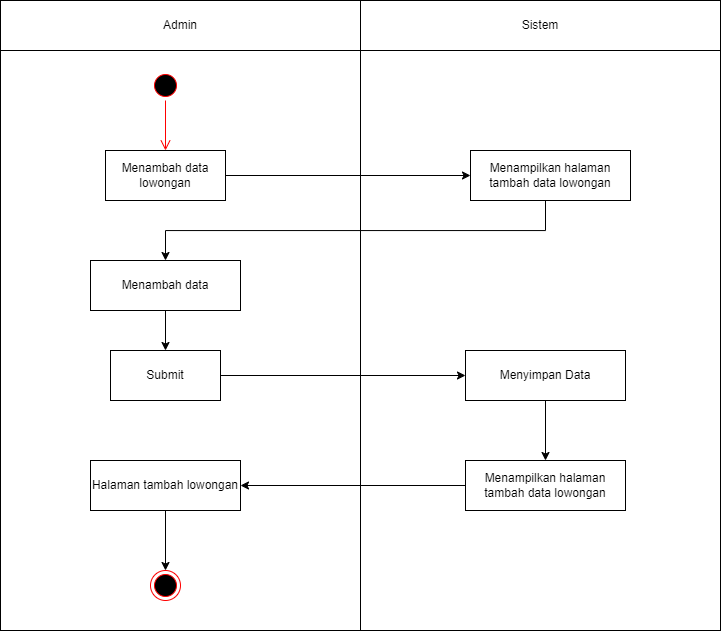

The diagram above was exported from draw.io. Its source (the exported page's mxGraphModel, read from the mxfile embedded in the PNG):
<mxGraphModel dx="1035" dy="511" grid="1" gridSize="10" guides="1" tooltips="1" connect="1" arrows="1" fold="1" page="1" pageScale="1" pageWidth="827" pageHeight="1169" math="0" shadow="0">
  <root>
    <mxCell id="0" />
    <mxCell id="1" parent="0" />
    <mxCell id="J97s1UXbX2JZv0q3zMkI-1" value="" style="rounded=0;whiteSpace=wrap;html=1;" parent="1" vertex="1">
      <mxGeometry x="40" y="80" width="360" height="630" as="geometry" />
    </mxCell>
    <mxCell id="J97s1UXbX2JZv0q3zMkI-2" value="" style="rounded=0;whiteSpace=wrap;html=1;" parent="1" vertex="1">
      <mxGeometry x="400" y="80" width="360" height="630" as="geometry" />
    </mxCell>
    <mxCell id="J97s1UXbX2JZv0q3zMkI-3" value="Admin" style="rounded=0;whiteSpace=wrap;html=1;" parent="1" vertex="1">
      <mxGeometry x="40" y="80" width="360" height="50" as="geometry" />
    </mxCell>
    <mxCell id="J97s1UXbX2JZv0q3zMkI-4" value="Sistem" style="rounded=0;whiteSpace=wrap;html=1;" parent="1" vertex="1">
      <mxGeometry x="400" y="80" width="360" height="50" as="geometry" />
    </mxCell>
    <mxCell id="J97s1UXbX2JZv0q3zMkI-5" value="" style="ellipse;html=1;shape=startState;fillColor=#000000;strokeColor=#ff0000;" parent="1" vertex="1">
      <mxGeometry x="190" y="150" width="30" height="30" as="geometry" />
    </mxCell>
    <mxCell id="J97s1UXbX2JZv0q3zMkI-6" value="" style="edgeStyle=orthogonalEdgeStyle;html=1;verticalAlign=bottom;endArrow=open;endSize=8;strokeColor=#ff0000;rounded=0;entryX=0.5;entryY=0;entryDx=0;entryDy=0;entryPerimeter=0;" parent="1" source="J97s1UXbX2JZv0q3zMkI-5" edge="1" target="J97s1UXbX2JZv0q3zMkI-8">
      <mxGeometry relative="1" as="geometry">
        <mxPoint x="205" y="225" as="targetPoint" />
        <Array as="points" />
      </mxGeometry>
    </mxCell>
    <mxCell id="J97s1UXbX2JZv0q3zMkI-8" value="Menambah data lowongan" style="html=1;whiteSpace=wrap;" parent="1" vertex="1">
      <mxGeometry x="145" y="230" width="120" height="50" as="geometry" />
    </mxCell>
    <mxCell id="oZyjTgSH1oN0kk6BzMjp-6" style="edgeStyle=orthogonalEdgeStyle;rounded=0;orthogonalLoop=1;jettySize=auto;html=1;entryX=0.5;entryY=0;entryDx=0;entryDy=0;" edge="1" parent="1" source="J97s1UXbX2JZv0q3zMkI-9" target="oZyjTgSH1oN0kk6BzMjp-1">
      <mxGeometry relative="1" as="geometry">
        <Array as="points">
          <mxPoint x="585" y="310" />
          <mxPoint x="205" y="310" />
        </Array>
      </mxGeometry>
    </mxCell>
    <mxCell id="J97s1UXbX2JZv0q3zMkI-9" value="Menampilkan halaman tambah data lowongan" style="html=1;whiteSpace=wrap;" parent="1" vertex="1">
      <mxGeometry x="510" y="230" width="160" height="50" as="geometry" />
    </mxCell>
    <mxCell id="J97s1UXbX2JZv0q3zMkI-10" value="" style="endArrow=classic;html=1;rounded=0;entryX=0;entryY=0.5;entryDx=0;entryDy=0;exitX=1;exitY=0.5;exitDx=0;exitDy=0;" parent="1" source="J97s1UXbX2JZv0q3zMkI-8" target="J97s1UXbX2JZv0q3zMkI-9" edge="1">
      <mxGeometry width="50" height="50" relative="1" as="geometry">
        <mxPoint x="280" y="280" as="sourcePoint" />
        <mxPoint x="330" y="230" as="targetPoint" />
      </mxGeometry>
    </mxCell>
    <mxCell id="oZyjTgSH1oN0kk6BzMjp-23" style="edgeStyle=orthogonalEdgeStyle;rounded=0;orthogonalLoop=1;jettySize=auto;html=1;entryX=0.5;entryY=0;entryDx=0;entryDy=0;" edge="1" parent="1" source="J97s1UXbX2JZv0q3zMkI-11" target="oZyjTgSH1oN0kk6BzMjp-22">
      <mxGeometry relative="1" as="geometry" />
    </mxCell>
    <mxCell id="J97s1UXbX2JZv0q3zMkI-11" value="Menyimpan Data" style="html=1;whiteSpace=wrap;" parent="1" vertex="1">
      <mxGeometry x="505" y="430" width="160" height="50" as="geometry" />
    </mxCell>
    <mxCell id="J97s1UXbX2JZv0q3zMkI-15" value="" style="ellipse;html=1;shape=endState;fillColor=#000000;strokeColor=#ff0000;" parent="1" vertex="1">
      <mxGeometry x="190" y="650" width="30" height="30" as="geometry" />
    </mxCell>
    <mxCell id="J97s1UXbX2JZv0q3zMkI-13" value="Halaman tambah lowongan" style="html=1;whiteSpace=wrap;" parent="1" vertex="1">
      <mxGeometry x="130" y="540" width="150" height="50" as="geometry" />
    </mxCell>
    <mxCell id="oZyjTgSH1oN0kk6BzMjp-4" style="edgeStyle=orthogonalEdgeStyle;rounded=0;orthogonalLoop=1;jettySize=auto;html=1;entryX=0.5;entryY=0;entryDx=0;entryDy=0;" edge="1" parent="1" source="oZyjTgSH1oN0kk6BzMjp-1" target="oZyjTgSH1oN0kk6BzMjp-3">
      <mxGeometry relative="1" as="geometry" />
    </mxCell>
    <mxCell id="oZyjTgSH1oN0kk6BzMjp-1" value="Menambah data" style="html=1;whiteSpace=wrap;" vertex="1" parent="1">
      <mxGeometry x="130" y="340" width="150" height="50" as="geometry" />
    </mxCell>
    <mxCell id="oZyjTgSH1oN0kk6BzMjp-9" style="edgeStyle=orthogonalEdgeStyle;rounded=0;orthogonalLoop=1;jettySize=auto;html=1;entryX=0;entryY=0.5;entryDx=0;entryDy=0;" edge="1" parent="1" source="oZyjTgSH1oN0kk6BzMjp-3" target="J97s1UXbX2JZv0q3zMkI-11">
      <mxGeometry relative="1" as="geometry">
        <mxPoint x="500" y="455" as="targetPoint" />
      </mxGeometry>
    </mxCell>
    <mxCell id="oZyjTgSH1oN0kk6BzMjp-3" value="Submit" style="html=1;whiteSpace=wrap;" vertex="1" parent="1">
      <mxGeometry x="150" y="430" width="110" height="50" as="geometry" />
    </mxCell>
    <mxCell id="oZyjTgSH1oN0kk6BzMjp-66" style="edgeStyle=orthogonalEdgeStyle;rounded=0;orthogonalLoop=1;jettySize=auto;html=1;entryX=1;entryY=0.5;entryDx=0;entryDy=0;" edge="1" parent="1" source="oZyjTgSH1oN0kk6BzMjp-22" target="J97s1UXbX2JZv0q3zMkI-13">
      <mxGeometry relative="1" as="geometry" />
    </mxCell>
    <mxCell id="oZyjTgSH1oN0kk6BzMjp-22" value="Menampilkan halaman tambah data lowongan" style="html=1;whiteSpace=wrap;" vertex="1" parent="1">
      <mxGeometry x="505" y="540" width="160" height="50" as="geometry" />
    </mxCell>
    <mxCell id="oZyjTgSH1oN0kk6BzMjp-64" style="edgeStyle=orthogonalEdgeStyle;rounded=0;orthogonalLoop=1;jettySize=auto;html=1;entryX=0.5;entryY=0;entryDx=0;entryDy=0;" edge="1" parent="1" source="J97s1UXbX2JZv0q3zMkI-13" target="J97s1UXbX2JZv0q3zMkI-15">
      <mxGeometry relative="1" as="geometry">
        <mxPoint x="205" y="630" as="targetPoint" />
      </mxGeometry>
    </mxCell>
  </root>
</mxGraphModel>